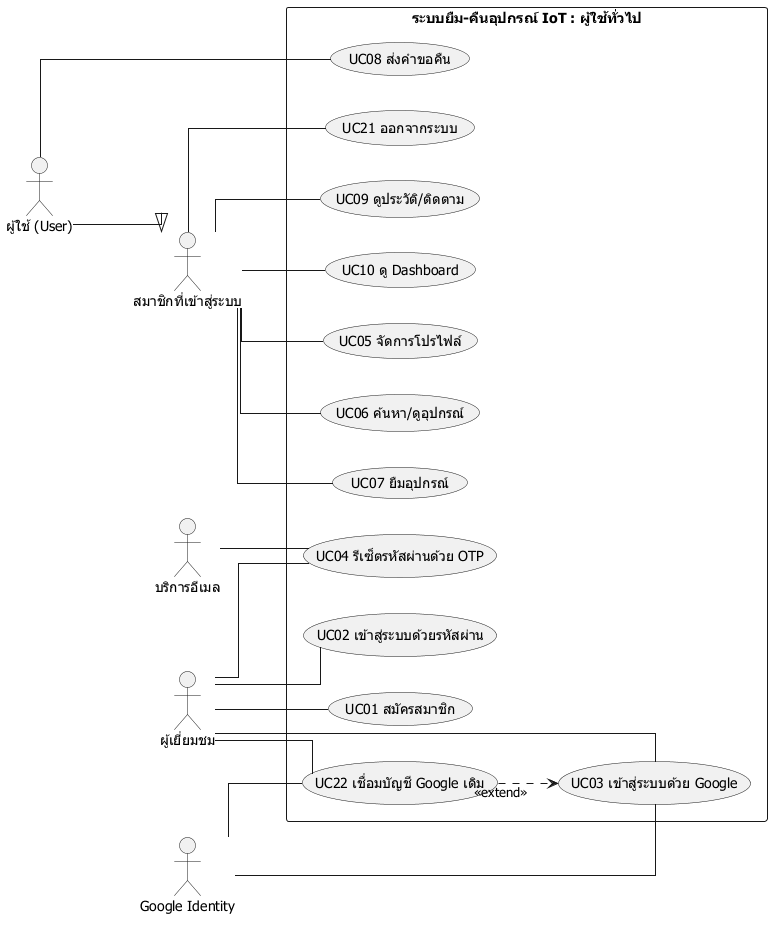

The diagram above was rendered by PlantUML. Its source (embedded in the PNG):
@startuml
left to right direction
skinparam defaultFontName Tahoma
skinparam linetype ortho
actor "ผู้เยี่ยมชม" as Guest
actor "สมาชิกที่เข้าสู่ระบบ" as Member
actor "ผู้ใช้ (User)" as User
actor "Google Identity" as Google
actor "บริการอีเมล" as Mail
User --|> Member
rectangle "ระบบยืม-คืนอุปกรณ์ IoT : ผู้ใช้ทั่วไป" {
  usecase "UC01 สมัครสมาชิก" as U01
  usecase "UC02 เข้าสู่ระบบด้วยรหัสผ่าน" as U02
  usecase "UC03 เข้าสู่ระบบด้วย Google" as U03
  usecase "UC04 รีเซ็ตรหัสผ่านด้วย OTP" as U04
  usecase "UC05 จัดการโปรไฟล์" as U05
  usecase "UC06 ค้นหา/ดูอุปกรณ์" as U06
  usecase "UC07 ยืมอุปกรณ์" as U07
  usecase "UC08 ส่งคำขอคืน" as U08
  usecase "UC09 ดูประวัติ/ติดตาม" as U09
  usecase "UC10 ดู Dashboard" as U10
  usecase "UC21 ออกจากระบบ" as U21
  usecase "UC22 เชื่อมบัญชี Google เดิม" as U22
}
Guest -- U01
Guest -- U02
Guest -- U03
Guest -- U04
Guest -- U22
Google -- U03
Google -- U22
Mail -- U04
Member -- U05
Member -- U06
Member -- U07
Member -- U09
Member -- U10
Member -- U21
User -- U08
U22 ..> U03 : <<extend>>
@enduml